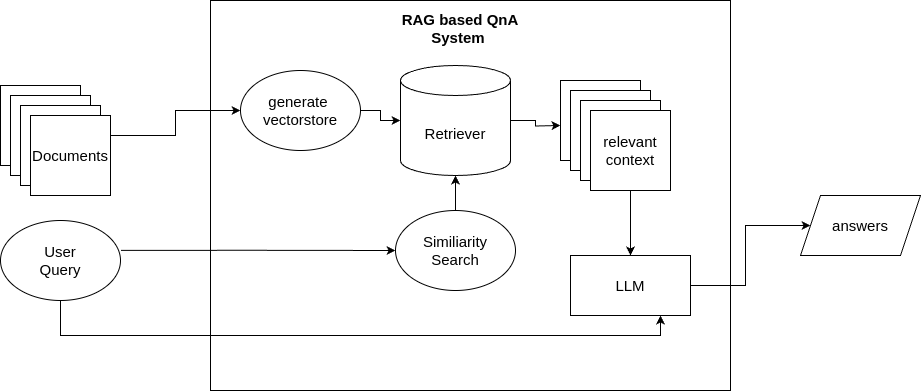

The diagram above was exported from draw.io. Its source (the exported page's mxGraphModel, read from the mxfile embedded in the PNG):
<mxGraphModel dx="1722" dy="1632" grid="1" gridSize="10" guides="1" tooltips="1" connect="1" arrows="1" fold="1" page="1" pageScale="1" pageWidth="850" pageHeight="1100" math="0" shadow="0">
  <root>
    <mxCell id="0" />
    <mxCell id="1" parent="0" />
    <mxCell id="H95aBudOLnKTKdBo-IaA-60" value="" style="rounded=0;whiteSpace=wrap;html=1;fontSize=15;" vertex="1" parent="1">
      <mxGeometry x="50" y="-10" width="520" height="390" as="geometry" />
    </mxCell>
    <mxCell id="H95aBudOLnKTKdBo-IaA-61" style="edgeStyle=orthogonalEdgeStyle;rounded=0;orthogonalLoop=1;jettySize=auto;html=1;exitX=1.004;exitY=0.373;exitDx=0;exitDy=0;exitPerimeter=0;fontSize=15;" edge="1" parent="1" source="H95aBudOLnKTKdBo-IaA-83" target="H95aBudOLnKTKdBo-IaA-81">
      <mxGeometry relative="1" as="geometry">
        <mxPoint x="-81.7157287525456" y="291.71572875254526" as="sourcePoint" />
      </mxGeometry>
    </mxCell>
    <mxCell id="H95aBudOLnKTKdBo-IaA-62" style="edgeStyle=orthogonalEdgeStyle;rounded=0;orthogonalLoop=1;jettySize=auto;html=1;exitX=1;exitY=0.5;exitDx=0;exitDy=0;exitPerimeter=0;fontSize=15;" edge="1" parent="1" source="H95aBudOLnKTKdBo-IaA-63">
      <mxGeometry relative="1" as="geometry">
        <mxPoint x="400" y="115" as="targetPoint" />
      </mxGeometry>
    </mxCell>
    <mxCell id="H95aBudOLnKTKdBo-IaA-63" value="Retriever" style="shape=cylinder3;whiteSpace=wrap;html=1;boundedLbl=1;backgroundOutline=1;size=15;fontSize=15;" vertex="1" parent="1">
      <mxGeometry x="240" y="55" width="110" height="110" as="geometry" />
    </mxCell>
    <mxCell id="H95aBudOLnKTKdBo-IaA-64" value="" style="group;fontSize=15;" vertex="1" connectable="0" parent="1">
      <mxGeometry x="400" y="70" width="110" height="110" as="geometry" />
    </mxCell>
    <mxCell id="H95aBudOLnKTKdBo-IaA-65" value="" style="whiteSpace=wrap;html=1;aspect=fixed;fontSize=15;" vertex="1" parent="H95aBudOLnKTKdBo-IaA-64">
      <mxGeometry width="80" height="80" as="geometry" />
    </mxCell>
    <mxCell id="H95aBudOLnKTKdBo-IaA-66" value="" style="whiteSpace=wrap;html=1;aspect=fixed;fontSize=15;" vertex="1" parent="H95aBudOLnKTKdBo-IaA-64">
      <mxGeometry x="10" y="10" width="80" height="80" as="geometry" />
    </mxCell>
    <mxCell id="H95aBudOLnKTKdBo-IaA-67" value="" style="whiteSpace=wrap;html=1;aspect=fixed;fontSize=15;" vertex="1" parent="H95aBudOLnKTKdBo-IaA-64">
      <mxGeometry x="20" y="20" width="80" height="80" as="geometry" />
    </mxCell>
    <mxCell id="H95aBudOLnKTKdBo-IaA-68" value="relevant&lt;div&gt;context&lt;/div&gt;" style="whiteSpace=wrap;html=1;aspect=fixed;fontSize=15;" vertex="1" parent="H95aBudOLnKTKdBo-IaA-64">
      <mxGeometry x="30" y="30" width="80" height="80" as="geometry" />
    </mxCell>
    <mxCell id="H95aBudOLnKTKdBo-IaA-69" style="edgeStyle=orthogonalEdgeStyle;rounded=0;orthogonalLoop=1;jettySize=auto;html=1;exitX=1;exitY=0.5;exitDx=0;exitDy=0;fontSize=15;" edge="1" parent="1" source="H95aBudOLnKTKdBo-IaA-70" target="H95aBudOLnKTKdBo-IaA-72">
      <mxGeometry relative="1" as="geometry" />
    </mxCell>
    <mxCell id="H95aBudOLnKTKdBo-IaA-70" value="&lt;font&gt;LLM&lt;/font&gt;" style="rounded=0;whiteSpace=wrap;html=1;fontSize=15;" vertex="1" parent="1">
      <mxGeometry x="410" y="245" width="120" height="60" as="geometry" />
    </mxCell>
    <mxCell id="H95aBudOLnKTKdBo-IaA-71" value="" style="edgeStyle=orthogonalEdgeStyle;rounded=0;orthogonalLoop=1;jettySize=auto;html=1;fontSize=15;" edge="1" parent="1" source="H95aBudOLnKTKdBo-IaA-68" target="H95aBudOLnKTKdBo-IaA-70">
      <mxGeometry relative="1" as="geometry" />
    </mxCell>
    <mxCell id="H95aBudOLnKTKdBo-IaA-72" value="answers" style="shape=parallelogram;perimeter=parallelogramPerimeter;whiteSpace=wrap;html=1;fixedSize=1;fontSize=15;" vertex="1" parent="1">
      <mxGeometry x="640" y="185" width="120" height="60" as="geometry" />
    </mxCell>
    <mxCell id="H95aBudOLnKTKdBo-IaA-73" value="" style="group;fontSize=15;" vertex="1" connectable="0" parent="1">
      <mxGeometry x="-160" y="75" width="110" height="110" as="geometry" />
    </mxCell>
    <mxCell id="H95aBudOLnKTKdBo-IaA-74" value="" style="whiteSpace=wrap;html=1;aspect=fixed;fontSize=15;" vertex="1" parent="H95aBudOLnKTKdBo-IaA-73">
      <mxGeometry width="80" height="80" as="geometry" />
    </mxCell>
    <mxCell id="H95aBudOLnKTKdBo-IaA-75" value="" style="whiteSpace=wrap;html=1;aspect=fixed;fontSize=15;" vertex="1" parent="H95aBudOLnKTKdBo-IaA-73">
      <mxGeometry x="10" y="10" width="80" height="80" as="geometry" />
    </mxCell>
    <mxCell id="H95aBudOLnKTKdBo-IaA-76" value="" style="whiteSpace=wrap;html=1;aspect=fixed;fontSize=15;" vertex="1" parent="H95aBudOLnKTKdBo-IaA-73">
      <mxGeometry x="20" y="20" width="80" height="80" as="geometry" />
    </mxCell>
    <mxCell id="H95aBudOLnKTKdBo-IaA-77" value="Documents" style="whiteSpace=wrap;html=1;aspect=fixed;fontSize=15;" vertex="1" parent="H95aBudOLnKTKdBo-IaA-73">
      <mxGeometry x="30" y="30" width="80" height="80" as="geometry" />
    </mxCell>
    <mxCell id="H95aBudOLnKTKdBo-IaA-78" value="" style="edgeStyle=orthogonalEdgeStyle;rounded=0;orthogonalLoop=1;jettySize=auto;html=1;fontSize=15;" edge="1" parent="1" source="H95aBudOLnKTKdBo-IaA-79" target="H95aBudOLnKTKdBo-IaA-63">
      <mxGeometry relative="1" as="geometry" />
    </mxCell>
    <mxCell id="H95aBudOLnKTKdBo-IaA-79" value="generate&amp;nbsp;&lt;div&gt;vectorstore&lt;/div&gt;" style="ellipse;whiteSpace=wrap;html=1;fontSize=15;" vertex="1" parent="1">
      <mxGeometry x="80" y="60" width="120" height="80" as="geometry" />
    </mxCell>
    <mxCell id="H95aBudOLnKTKdBo-IaA-80" value="" style="edgeStyle=orthogonalEdgeStyle;rounded=0;orthogonalLoop=1;jettySize=auto;html=1;fontSize=15;" edge="1" parent="1" source="H95aBudOLnKTKdBo-IaA-81" target="H95aBudOLnKTKdBo-IaA-63">
      <mxGeometry relative="1" as="geometry" />
    </mxCell>
    <mxCell id="H95aBudOLnKTKdBo-IaA-81" value="Similiarity&lt;div&gt;Search&lt;/div&gt;" style="ellipse;whiteSpace=wrap;html=1;fontSize=15;" vertex="1" parent="1">
      <mxGeometry x="235" y="200" width="120" height="80" as="geometry" />
    </mxCell>
    <mxCell id="H95aBudOLnKTKdBo-IaA-82" style="edgeStyle=orthogonalEdgeStyle;rounded=0;orthogonalLoop=1;jettySize=auto;html=1;exitX=0.5;exitY=1;exitDx=0;exitDy=0;entryX=0.75;entryY=1;entryDx=0;entryDy=0;fontSize=15;" edge="1" parent="1" source="H95aBudOLnKTKdBo-IaA-83" target="H95aBudOLnKTKdBo-IaA-70">
      <mxGeometry relative="1" as="geometry" />
    </mxCell>
    <mxCell id="H95aBudOLnKTKdBo-IaA-83" value="User&lt;div&gt;Query&lt;/div&gt;" style="ellipse;whiteSpace=wrap;html=1;fontSize=15;" vertex="1" parent="1">
      <mxGeometry x="-160" y="210" width="120" height="80" as="geometry" />
    </mxCell>
    <mxCell id="H95aBudOLnKTKdBo-IaA-84" value="&lt;font&gt;&lt;b&gt;RAG based QnA System&amp;nbsp;&lt;/b&gt;&lt;/font&gt;" style="text;html=1;align=center;verticalAlign=middle;whiteSpace=wrap;rounded=0;fontSize=15;" vertex="1" parent="1">
      <mxGeometry x="240" width="120" height="35" as="geometry" />
    </mxCell>
    <mxCell id="H95aBudOLnKTKdBo-IaA-85" style="edgeStyle=orthogonalEdgeStyle;rounded=0;orthogonalLoop=1;jettySize=auto;html=1;exitX=1;exitY=0.25;exitDx=0;exitDy=0;entryX=0;entryY=0.5;entryDx=0;entryDy=0;fontSize=15;" edge="1" parent="1" source="H95aBudOLnKTKdBo-IaA-77" target="H95aBudOLnKTKdBo-IaA-79">
      <mxGeometry relative="1" as="geometry" />
    </mxCell>
  </root>
</mxGraphModel>